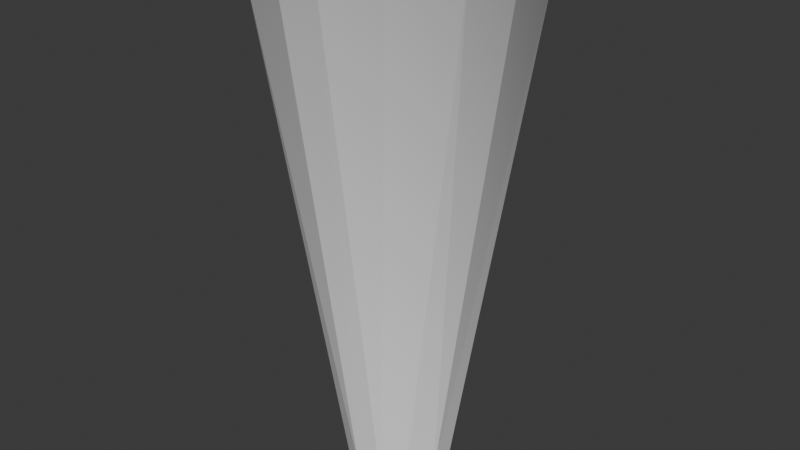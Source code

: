 # Source: FloorEnd.blend  (saved by Blender 4.1.24; exported with 4.5.12 LTS)
import bpy
from mathutils import Matrix  # noqa: F401  (used for matrix-valued properties, if any)

bpy.ops.wm.read_factory_settings(use_empty=True)
scene = bpy.context.scene
scene.name = 'Scene'

# ---- collections
col_collection = bpy.data.collections.new('Collection'); scene.collection.children.link(col_collection)

# ---- materials (node trees are filled in below, after node groups)
mat_material = bpy.data.materials.new('Material')
mat_material.surface_render_method = 'BLENDED'
mat_material.blend_method = 'BLEND'
mat_material.alpha_threshold = 0.0
mat_material.use_transparent_shadow = False
mat_material.roughness = 0.5
mat_material.line_color = (0.0, 0.0, 0.0, 1.0)

# ---- material node trees
mat_material.use_nodes = True; mat_material.node_tree.nodes.clear()
_N = mat_material.node_tree.nodes; _L = mat_material.node_tree.links
n0 = _N.new('ShaderNodeOutputMaterial'); n0.name = 'Material Output'; n0.location = (300, 300)
n1 = _N.new('ShaderNodeBsdfPrincipled'); n1.name = 'Principled BSDF'; n1.location = (10, 300)
n1.inputs[3].default_value = 1.45
n2 = _N.new('ShaderNodeValToRGB'); n2.name = 'Color Ramp'; n2.location = (-341, 420)
n2.color_ramp.interpolation = 'B_SPLINE'
while len(n2.color_ramp.elements) > 1: n2.color_ramp.elements.remove(n2.color_ramp.elements[-1])
n2.color_ramp.elements[0].position = 0.3227; n2.color_ramp.elements[0].color = (1.0, 1.0, 1.0, 1.0)
_e = n2.color_ramp.elements.new(0.8); _e.color = (0.0932, 0.0932, 0.0932, 1.0)
n3 = _N.new('ShaderNodeTexCoord'); n3.name = 'Texture Coordinate'; n3.location = (-825, 477)
n4 = _N.new('ShaderNodeMapping'); n4.name = 'Mapping'; n4.location = (-580, 528)
n4.inputs[2].default_value = (0.0, 0.7854, 0.0)
_L.new(n1.outputs[0], n0.inputs[0])
_L.new(n2.outputs[0], n1.inputs[0])
_L.new(n4.outputs[0], n2.inputs[0])
_L.new(n3.outputs[0], n4.inputs[0])
_L.new(n2.outputs[1], n1.inputs[4])
n0.is_active_output = True

# ---- world
world_world = bpy.data.worlds.new('World'); scene.world = world_world
world_world.use_nodes = True; world_world.node_tree.nodes.clear()
_N = world_world.node_tree.nodes; _L = world_world.node_tree.links
n0 = _N.new('ShaderNodeOutputWorld'); n0.name = 'World Output'; n0.location = (300, 300)
n1 = _N.new('ShaderNodeBackground'); n1.name = 'Background'; n1.location = (10, 300)
n1.inputs[0].default_value = (0.05088, 0.05088, 0.05088, 1.0)
_L.new(n1.outputs[0], n0.inputs[0])
n0.is_active_output = True
world_world.color = (0.05088, 0.05088, 0.05088)
world_world.use_sun_shadow = False
world_world.sun_shadow_jitter_overblur = 0.0

# ---- meshes
me_cone_002 = bpy.data.meshes.new('Cone.002')
me_cone_002.from_pydata([(-1.374e-08, 1.0, 2.0), (-1.886e-07, 0.4, 0.0), (-0.1951, 0.9808, 2.0), (-0.07804, 0.3923, 0.0), (-0.3827, 0.9239, 2.0), (-0.1531, 0.3696, 0.0), (-0.5556, 0.8315, 2.0), (-0.2222, 0.3326, 0.0), (-0.7071, 0.7071, 2.0), (-0.2828, 0.2828, 0.0), (-0.8315, 0.5556, 2.0), (-0.3326, 0.2222, 0.0), (-0.9239, 0.3827, 2.0), (-0.3696, 0.1531, 0.0), (-0.9808, 0.1951, 2.0), (-0.3923, 0.07804, 0.0), (-1.0, 0.0, 2.0), (-0.4, 0.0, 0.0), (-0.9808, -0.1951, 2.0), (-0.3923, -0.07804, 0.0), (-0.9239, -0.3827, 2.0), (-0.3696, -0.1531, 0.0), (-0.8315, -0.5556, 2.0), (-0.3326, -0.2222, 0.0), (-0.7071, -0.7071, 2.0), (-0.2828, -0.2828, 0.0), (-0.5556, -0.8315, 2.0), (-0.2222, -0.3326, 0.0), (-0.3827, -0.9239, 2.0), (-0.1531, -0.3696, 0.0), (-0.1951, -0.9808, 2.0), (-0.07804, -0.3923, 0.0), (-1.374e-08, -1.0, 2.0), (-1.886e-07, -0.4, 0.0), (0.1951, -0.9808, 2.0), (0.07804, -0.3923, 0.0), (0.3827, -0.9239, 2.0), (0.1531, -0.3696, 0.0), (0.5556, -0.8315, 2.0), (0.2222, -0.3326, 0.0), (0.7071, -0.7071, 2.0), (0.2828, -0.2828, 0.0), (0.8315, -0.5556, 2.0), (0.3326, -0.2222, 0.0), (0.9239, -0.3827, 2.0), (0.3696, -0.1531, 0.0), (0.9808, -0.1951, 2.0), (0.3923, -0.07804, 0.0), (1.0, 0.0, 2.0), (0.4, 0.0, 0.0), (0.9808, 0.1951, 2.0), (0.3923, 0.07804, 0.0), (0.9239, 0.3827, 2.0), (0.3696, 0.1531, 0.0), (0.8315, 0.5556, 2.0), (0.3326, 0.2222, 0.0), (0.7071, 0.7071, 2.0), (0.2828, 0.2828, 0.0), (0.5556, 0.8315, 2.0), (0.2222, 0.3326, 0.0), (0.3827, 0.9239, 2.0), (0.1531, 0.3696, 0.0), (0.1951, 0.9808, 2.0), (0.07804, 0.3923, 0.0)], [], [(0, 1, 3, 2), (2, 3, 5, 4), (4, 5, 7, 6), (6, 7, 9, 8), (8, 9, 11, 10), (10, 11, 13, 12), (12, 13, 15, 14), (14, 15, 17, 16), (16, 17, 19, 18), (18, 19, 21, 20), (20, 21, 23, 22), (22, 23, 25, 24), (24, 25, 27, 26), (26, 27, 29, 28), (28, 29, 31, 30), (30, 31, 33, 32), (32, 33, 35, 34), (34, 35, 37, 36), (36, 37, 39, 38), (38, 39, 41, 40), (40, 41, 43, 42), (42, 43, 45, 44), (44, 45, 47, 46), (46, 47, 49, 48), (48, 49, 51, 50), (50, 51, 53, 52), (52, 53, 55, 54), (54, 55, 57, 56), (56, 57, 59, 58), (58, 59, 61, 60), (3, 1, 63, 61, 59, 57, 55, 53, 51, 49, 47, 45, 43, 41, 39, 37, 35, 33, 31, 29, 27, 25, 23, 21, 19, 17, 15, 13, 11, 9, 7, 5), (60, 61, 63, 62), (62, 63, 1, 0), (0, 2, 4, 6, 8, 10, 12, 14, 16, 18, 20, 22, 24, 26, 28, 30, 32, 34, 36, 38, 40, 42, 44, 46, 48, 50, 52, 54, 56, 58, 60, 62)])
_uv = me_cone_002.uv_layers.new(name='UVMap')
_uv.uv.foreach_set('vector', [1.0, 0.5, 1.0, 1.0, 0.9688, 1.0, 0.9688, 0.5, 0.9688, 0.5, 0.9688, 1.0, 0.9375, 1.0, 0.9375, 0.5, 0.9375, 0.5, 0.9375, 1.0, 0.9062, 1.0, 0.9062, 0.5, 0.9062, 0.5, 0.9062, 1.0, 0.875, 1.0, 0.875, 0.5, 0.875, 0.5, 0.875, 1.0, 0.8438, 1.0, 0.8438, 0.5, 0.8438, 0.5, 0.8438, 1.0, 0.8125, 1.0, 0.8125, 0.5, 0.8125, 0.5, 0.8125, 1.0, 0.7812, 1.0, 0.7812, 0.5, 0.7812, 0.5, 0.7812, 1.0, 0.75, 1.0, 0.75, 0.5, 0.75, 0.5, 0.75, 1.0, 0.7188, 1.0, 0.7188, 0.5, 0.7188, 0.5, 0.7188, 1.0, 0.6875, 1.0, 0.6875, 0.5, 0.6875, 0.5, 0.6875, 1.0, 0.6562, 1.0, 0.6562, 0.5, 0.6562, 0.5, 0.6562, 1.0, 0.625, 1.0, 0.625, 0.5, 0.625, 0.5, 0.625, 1.0, 0.5938, 1.0, 0.5938, 0.5, 0.5938, 0.5, 0.5938, 1.0, 0.5625, 1.0, 0.5625, 0.5, 0.5625, 0.5, 0.5625, 1.0, 0.5312, 1.0, 0.5312, 0.5, 0.5312, 0.5, 0.5312, 1.0, 0.5, 1.0, 0.5, 0.5, 0.5, 0.5, 0.5, 1.0, 0.4688, 1.0, 0.4688, 0.5, 0.4688, 0.5, 0.4688, 1.0, 0.4375, 1.0, 0.4375, 0.5, 0.4375, 0.5, 0.4375, 1.0, 0.4062, 1.0, 0.4062, 0.5, 0.4062, 0.5, 0.4062, 1.0, 0.375, 1.0, 0.375, 0.5, 0.375, 0.5, 0.375, 1.0, 0.3438, 1.0, 0.3438, 0.5, 0.3438, 0.5, 0.3438, 1.0, 0.3125, 1.0, 0.3125, 0.5, 0.3125, 0.5, 0.3125, 1.0, 0.2812, 1.0, 0.2812, 0.5, 0.2812, 0.5, 0.2812, 1.0, 0.25, 1.0, 0.25, 0.5, 0.25, 0.5, 0.25, 1.0, 0.2188, 1.0, 0.2188, 0.5, 0.2188, 0.5, 0.2188, 1.0, 0.1875, 1.0, 0.1875, 0.5, 0.1875, 0.5, 0.1875, 1.0, 0.1562, 1.0, 0.1562, 0.5, 0.1562, 0.5, 0.1562, 1.0, 0.125, 1.0, 0.125, 0.5, 0.125, 0.5, 0.125, 1.0, 0.09375, 1.0, 0.09375, 0.5, 0.09375, 0.5, 0.09375, 1.0, 0.0625, 1.0, 0.0625, 0.5, 0.2968, 0.4854, 0.25, 0.49, 0.2032, 0.4854, 0.1582, 0.4717, 0.1167, 0.4496, 0.08029, 0.4197, 0.05045, 0.3833, 0.02827, 0.3418, 0.01461, 0.2968, 0.01, 0.25, 0.01461, 0.2032, 0.02827, 0.1582, 0.05045, 0.1167, 0.08029, 0.08029, 0.1167, 0.05045, 0.1582, 0.02827, 0.2032, 0.01461, 0.25, 0.01, 0.2968, 0.01461, 0.3418, 0.02827, 0.3833, 0.05045, 0.4197, 0.08029, 0.4496, 0.1167, 0.4717, 0.1582, 0.4854, 0.2032, 0.49, 0.25, 0.4854, 0.2968, 0.4717, 0.3418, 0.4496, 0.3833, 0.4197, 0.4197, 0.3833, 0.4496, 0.3418, 0.4717, 0.0625, 0.5, 0.0625, 1.0, 0.03125, 1.0, 0.03125, 0.5, 0.03125, 0.5, 0.03125, 1.0, 0.0, 1.0, 0.0, 0.5, 0.75, 0.49, 0.7968, 0.4854, 0.8418, 0.4717, 0.8833, 0.4496, 0.9197, 0.4197, 0.9496, 0.3833, 0.9717, 0.3418, 0.9854, 0.2968, 0.99, 0.25, 0.9854, 0.2032, 0.9717, 0.1582, 0.9496, 0.1167, 0.9197, 0.08029, 0.8833, 0.05045, 0.8418, 0.02827, 0.7968, 0.01461, 0.75, 0.01, 0.7032, 0.01461, 0.6582, 0.02827, 0.6167, 0.05045, 0.5803, 0.08029, 0.5504, 0.1167, 0.5283, 0.1582, 0.5146, 0.2032, 0.51, 0.25, 0.5146, 0.2968, 0.5283, 0.3418, 0.5504, 0.3833, 0.5803, 0.4197, 0.6167, 0.4496, 0.6582, 0.4717, 0.7032, 0.4854])
me_cone_002.materials.append(mat_material)
me_cone_002.update()

# ---- objects
ob_cone = bpy.data.objects.new('Cone', me_cone_002)

# ---- transforms, parenting, visibility, modifiers, constraints
ob_cone.location = (0.0, 0.0, 0.0)
ob_cone.scale = (1.0, 1.0, 2.0)
_m = ob_cone.modifiers.new('Decimate', 'DECIMATE')
_m.ratio = 0.4

# ---- collection membership
col_collection.objects.link(ob_cone)

# ---- scene / render settings (as saved in the file)
scene.frame_start = 1; scene.frame_end = 250; scene.frame_set(1)
scene.render.engine = 'BLENDER_EEVEE_NEXT'
scene.cycles.sampling_pattern = 'TABULATED_SOBOL'
scene.eevee.ray_tracing_options.trace_max_roughness = 0.0
bpy.context.view_layer.update()

# ---- added for rendering (the .blend has no active camera and no usable light): camera, sun
cam_auto = bpy.data.cameras.new('AutoCamera')
cam_auto.lens = 50.0
cam_auto.sensor_width = 36.0
cam_auto.clip_end = 1000.0
ob_auto_camera = bpy.data.objects.new('AutoCamera', cam_auto)
scene.collection.objects.link(ob_auto_camera)
ob_auto_camera.location = (4.53061, -5.43707, 5.6257)
ob_auto_camera.rotation_euler = (1.09748, -7.21219e-08, 0.694738)
scene.camera = ob_auto_camera
light_auto_sun = bpy.data.lights.new('AutoSun', 'SUN')
light_auto_sun.energy = 3.0
light_auto_sun.angle = 0.0523599
ob_auto_sun = bpy.data.objects.new('AutoSun', light_auto_sun)
scene.collection.objects.link(ob_auto_sun)
ob_auto_sun.rotation_euler = (0.872665, 0.174533, 0.523599)
bpy.context.view_layer.update()
